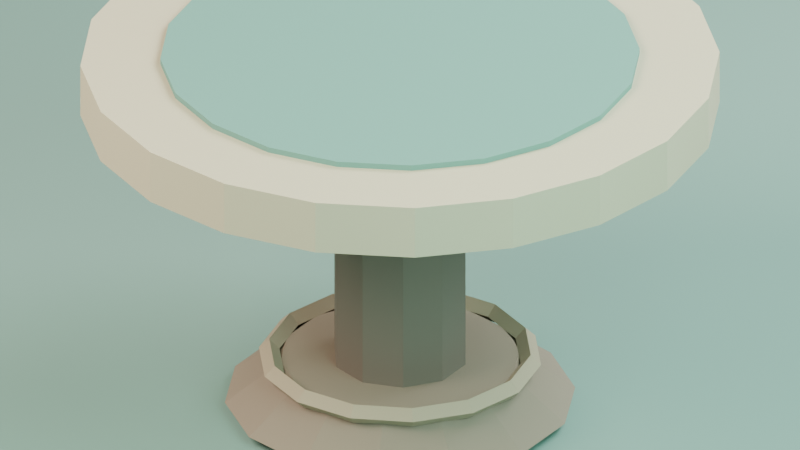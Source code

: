 # Source: council_table.blend  (saved by Blender 5.2.44; exported with 4.5.12 LTS)
import bpy
from mathutils import Matrix  # noqa: F401  (used for matrix-valued properties, if any)

bpy.ops.wm.read_factory_settings(use_empty=True)
scene = bpy.context.scene
scene.name = 'Scene'

# ---- collections
col_collection = bpy.data.collections.new('Collection'); scene.collection.children.link(col_collection)

# ---- materials (node trees are filled in below, after node groups)
mat_lf_counciltablewoodsun = bpy.data.materials.new('LF_CouncilTableWoodSun')
mat_lf_counciltablewoodsun.use_backface_culling = True
mat_lf_counciltablewoodsun.diffuse_color = (0.6314, 0.5333, 0.3882, 1.0)
mat_lf_counciltableharborgreen = bpy.data.materials.new('LF_CouncilTableHarborGreen')
mat_lf_counciltableharborgreen.use_backface_culling = True
mat_lf_counciltableharborgreen.diffuse_color = (0.1569, 0.3451, 0.302, 1.0)
mat_lf_counciltablewooddeep = bpy.data.materials.new('LF_CouncilTableWoodDeep')
mat_lf_counciltablewooddeep.use_backface_culling = True
mat_lf_counciltablewooddeep.diffuse_color = (0.2078, 0.1647, 0.1412, 1.0)
mat_lf_counciltablewoodwet = bpy.data.materials.new('LF_CouncilTableWoodWet')
mat_lf_counciltablewoodwet.use_backface_culling = True
mat_lf_counciltablewoodwet.diffuse_color = (0.2902, 0.2196, 0.1765, 1.0)
mat_lf_counciltablewood = bpy.data.materials.new('LF_CouncilTableWood')
mat_lf_counciltablewood.use_backface_culling = True
mat_lf_counciltablewood.diffuse_color = (0.451, 0.3529, 0.2627, 1.0)
mat_preview_ground = bpy.data.materials.new('PREVIEW_Ground')
mat_preview_ground.use_backface_culling = True
mat_preview_ground.diffuse_color = (0.2118, 0.3529, 0.3176, 1.0)

# ---- material node trees
mat_lf_counciltablewoodsun.use_nodes = True; mat_lf_counciltablewoodsun.node_tree.nodes.clear()
_N = mat_lf_counciltablewoodsun.node_tree.nodes; _L = mat_lf_counciltablewoodsun.node_tree.links
n0 = _N.new('ShaderNodeBsdfPrincipled'); n0.name = 'プリンシプルBSDF'; n0.location = (-200, 100)
n0.inputs[0].default_value = (0.6314, 0.5333, 0.3882, 1.0)
n0.inputs[2].default_value = 0.98
n0.inputs[10].default_value = 0.005
n1 = _N.new('ShaderNodeOutputMaterial'); n1.name = 'マテリアル出力'; n1.location = (200, 100)
_L.new(n0.outputs[0], n1.inputs[0])
n1.is_active_output = True
mat_lf_counciltableharborgreen.use_nodes = True; mat_lf_counciltableharborgreen.node_tree.nodes.clear()
_N = mat_lf_counciltableharborgreen.node_tree.nodes; _L = mat_lf_counciltableharborgreen.node_tree.links
n0 = _N.new('ShaderNodeBsdfPrincipled'); n0.name = 'プリンシプルBSDF'; n0.location = (-200, 100)
n0.inputs[0].default_value = (0.1569, 0.3451, 0.302, 1.0)
n0.inputs[2].default_value = 0.96
n0.inputs[10].default_value = 0.005
n1 = _N.new('ShaderNodeOutputMaterial'); n1.name = 'マテリアル出力'; n1.location = (200, 100)
_L.new(n0.outputs[0], n1.inputs[0])
n1.is_active_output = True
mat_lf_counciltablewooddeep.use_nodes = True; mat_lf_counciltablewooddeep.node_tree.nodes.clear()
_N = mat_lf_counciltablewooddeep.node_tree.nodes; _L = mat_lf_counciltablewooddeep.node_tree.links
n0 = _N.new('ShaderNodeBsdfPrincipled'); n0.name = 'プリンシプルBSDF'; n0.location = (-200, 100)
n0.inputs[0].default_value = (0.2078, 0.1647, 0.1412, 1.0)
n0.inputs[2].default_value = 0.99
n0.inputs[10].default_value = 0.005
n1 = _N.new('ShaderNodeOutputMaterial'); n1.name = 'マテリアル出力'; n1.location = (200, 100)
_L.new(n0.outputs[0], n1.inputs[0])
n1.is_active_output = True
mat_lf_counciltablewoodwet.use_nodes = True; mat_lf_counciltablewoodwet.node_tree.nodes.clear()
_N = mat_lf_counciltablewoodwet.node_tree.nodes; _L = mat_lf_counciltablewoodwet.node_tree.links
n0 = _N.new('ShaderNodeBsdfPrincipled'); n0.name = 'プリンシプルBSDF'; n0.location = (-200, 100)
n0.inputs[0].default_value = (0.2902, 0.2196, 0.1765, 1.0)
n0.inputs[2].default_value = 0.98
n0.inputs[10].default_value = 0.005
n1 = _N.new('ShaderNodeOutputMaterial'); n1.name = 'マテリアル出力'; n1.location = (200, 100)
_L.new(n0.outputs[0], n1.inputs[0])
n1.is_active_output = True
mat_lf_counciltablewood.use_nodes = True; mat_lf_counciltablewood.node_tree.nodes.clear()
_N = mat_lf_counciltablewood.node_tree.nodes; _L = mat_lf_counciltablewood.node_tree.links
n0 = _N.new('ShaderNodeBsdfPrincipled'); n0.name = 'プリンシプルBSDF'; n0.location = (-200, 100)
n0.inputs[0].default_value = (0.451, 0.3529, 0.2627, 1.0)
n0.inputs[2].default_value = 0.97
n0.inputs[10].default_value = 0.005
n1 = _N.new('ShaderNodeOutputMaterial'); n1.name = 'マテリアル出力'; n1.location = (200, 100)
_L.new(n0.outputs[0], n1.inputs[0])
n1.is_active_output = True
mat_preview_ground.use_nodes = True; mat_preview_ground.node_tree.nodes.clear()
_N = mat_preview_ground.node_tree.nodes; _L = mat_preview_ground.node_tree.links
n0 = _N.new('ShaderNodeBsdfPrincipled'); n0.name = 'プリンシプルBSDF'; n0.location = (-200, 100)
n0.inputs[0].default_value = (0.2118, 0.3529, 0.3176, 1.0)
n0.inputs[2].default_value = 1.0
n0.inputs[10].default_value = 0.005
n1 = _N.new('ShaderNodeOutputMaterial'); n1.name = 'マテリアル出力'; n1.location = (200, 100)
_L.new(n0.outputs[0], n1.inputs[0])
n1.is_active_output = True

# ---- world
world_world = bpy.data.worlds.new('World'); scene.world = world_world
world_world.use_nodes = True; world_world.node_tree.nodes.clear()
_N = world_world.node_tree.nodes; _L = world_world.node_tree.links
n0 = _N.new('ShaderNodeOutputWorld'); n0.name = 'World Output'; n0.location = (200, 100)
n1 = _N.new('ShaderNodeBackground'); n1.name = 'Background'; n1.location = (-200, 100)
n1.inputs[0].default_value = (0.06275, 0.2275, 0.2078, 1.0)
n1.inputs[1].default_value = 0.25
_L.new(n1.outputs[0], n0.inputs[0])
n0.is_active_output = True
world_world.color = (0.05088, 0.05088, 0.05088)
world_world.sun_shadow_jitter_overblur = 0.0

# ---- cameras
cam_x = bpy.data.cameras.new('カメラ')
cam_x.type = 'ORTHO'
cam_x.ortho_scale = 2.0

# ---- lights
light_x = bpy.data.lights.new('エリア', 'AREA')
light_x.color = (1.0, 0.9098, 0.7333)
light_x.energy = 560.0
light_x.shape = 'DISK'
light_x.size = 4.2
light_x.size_y = 1.0
light_001 = bpy.data.lights.new('エリア.001', 'AREA')
light_001.color = (0.4667, 0.7686, 0.6471)
light_001.energy = 310.0
light_001.shape = 'DISK'
light_001.size = 3.4
light_001.size_y = 1.0
light_002 = bpy.data.lights.new('エリア.002', 'AREA')
light_002.color = (0.7843, 0.8667, 0.8157)
light_002.energy = 410.0
light_002.shape = 'DISK'
light_002.size = 3.0
light_002.size_y = 1.0

# ---- meshes
me_council_table_top_mesh = bpy.data.meshes.new('Council_Table_Top_Mesh')
me_council_table_top_mesh.from_pydata([(0.0, 0.8, -0.07), (0.0, 0.8, 0.07), (0.2472, 0.7608, -0.07), (0.2472, 0.7608, 0.07), (0.4702, 0.6472, -0.07), (0.4702, 0.6472, 0.07), (0.6472, 0.4702, -0.07), (0.6472, 0.4702, 0.07), (0.7608, 0.2472, -0.07), (0.7608, 0.2472, 0.07), (0.8, 0.0, -0.07), (0.8, 0.0, 0.07), (0.7608, -0.2472, -0.07), (0.7608, -0.2472, 0.07), (0.6472, -0.4702, -0.07), (0.6472, -0.4702, 0.07), (0.4702, -0.6472, -0.07), (0.4702, -0.6472, 0.07), (0.2472, -0.7608, -0.07), (0.2472, -0.7608, 0.07), (0.0, -0.8, -0.07), (0.0, -0.8, 0.07), (-0.2472, -0.7608, -0.07), (-0.2472, -0.7608, 0.07), (-0.4702, -0.6472, -0.07), (-0.4702, -0.6472, 0.07), (-0.6472, -0.4702, -0.07), (-0.6472, -0.4702, 0.07), (-0.7608, -0.2472, -0.07), (-0.7608, -0.2472, 0.07), (-0.8, 0.0, -0.07), (-0.8, 0.0, 0.07), (-0.7608, 0.2472, -0.07), (-0.7608, 0.2472, 0.07), (-0.6472, 0.4702, -0.07), (-0.6472, 0.4702, 0.07), (-0.4702, 0.6472, -0.07), (-0.4702, 0.6472, 0.07), (-0.2472, 0.7608, -0.07), (-0.2472, 0.7608, 0.07)], [], [(0, 1, 3, 2), (2, 3, 5, 4), (4, 5, 7, 6), (6, 7, 9, 8), (8, 9, 11, 10), (10, 11, 13, 12), (12, 13, 15, 14), (14, 15, 17, 16), (16, 17, 19, 18), (18, 19, 21, 20), (20, 21, 23, 22), (22, 23, 25, 24), (24, 25, 27, 26), (26, 27, 29, 28), (28, 29, 31, 30), (30, 31, 33, 32), (32, 33, 35, 34), (34, 35, 37, 36), (3, 1, 39, 37, 35, 33, 31, 29, 27, 25, 23, 21, 19, 17, 15, 13, 11, 9, 7, 5), (36, 37, 39, 38), (38, 39, 1, 0), (0, 2, 4, 6, 8, 10, 12, 14, 16, 18, 20, 22, 24, 26, 28, 30, 32, 34, 36, 38)])
_uv = me_council_table_top_mesh.uv_layers.new(name='UVマップ')
_uv.uv.foreach_set('vector', [1.0, 0.5, 1.0, 1.0, 0.95, 1.0, 0.95, 0.5, 0.95, 0.5, 0.95, 1.0, 0.9, 1.0, 0.9, 0.5, 0.9, 0.5, 0.9, 1.0, 0.85, 1.0, 0.85, 0.5, 0.85, 0.5, 0.85, 1.0, 0.8, 1.0, 0.8, 0.5, 0.8, 0.5, 0.8, 1.0, 0.75, 1.0, 0.75, 0.5, 0.75, 0.5, 0.75, 1.0, 0.7, 1.0, 0.7, 0.5, 0.7, 0.5, 0.7, 1.0, 0.65, 1.0, 0.65, 0.5, 0.65, 0.5, 0.65, 1.0, 0.6, 1.0, 0.6, 0.5, 0.6, 0.5, 0.6, 1.0, 0.55, 1.0, 0.55, 0.5, 0.55, 0.5, 0.55, 1.0, 0.5, 1.0, 0.5, 0.5, 0.5, 0.5, 0.5, 1.0, 0.45, 1.0, 0.45, 0.5, 0.45, 0.5, 0.45, 1.0, 0.4, 1.0, 0.4, 0.5, 0.4, 0.5, 0.4, 1.0, 0.35, 1.0, 0.35, 0.5, 0.35, 0.5, 0.35, 1.0, 0.3, 1.0, 0.3, 0.5, 0.3, 0.5, 0.3, 1.0, 0.25, 1.0, 0.25, 0.5, 0.25, 0.5, 0.25, 1.0, 0.2, 1.0, 0.2, 0.5, 0.2, 0.5, 0.2, 1.0, 0.15, 1.0, 0.15, 0.5, 0.15, 0.5, 0.15, 1.0, 0.1, 1.0, 0.1, 0.5, 0.3242, 0.4783, 0.25, 0.49, 0.1758, 0.4783, 0.1089, 0.4442, 0.05584, 0.3911, 0.02175, 0.3242, 0.01, 0.25, 0.02175, 0.1758, 0.05584, 0.1089, 0.1089, 0.05584, 0.1758, 0.02175, 0.25, 0.01, 0.3242, 0.02175, 0.3911, 0.05584, 0.4442, 0.1089, 0.4783, 0.1758, 0.49, 0.25, 0.4783, 0.3242, 0.4442, 0.3911, 0.3911, 0.4442, 0.1, 0.5, 0.1, 1.0, 0.05, 1.0, 0.05, 0.5, 0.05, 0.5, 0.05, 1.0, -1.565e-07, 1.0, -1.565e-07, 0.5, 0.75, 0.49, 0.8242, 0.4783, 0.8911, 0.4442, 0.9442, 0.3911, 0.9783, 0.3242, 0.99, 0.25, 0.9783, 0.1758, 0.9442, 0.1089, 0.8911, 0.05584, 0.8242, 0.02175, 0.75, 0.01, 0.6758, 0.02175, 0.6089, 0.05584, 0.5558, 0.1089, 0.5217, 0.1758, 0.51, 0.25, 0.5217, 0.3242, 0.5558, 0.3911, 0.6089, 0.4442, 0.6758, 0.4783])
me_council_table_top_mesh.materials.append(mat_lf_counciltablewoodsun)
me_council_table_top_mesh.update()
me_council_map_inlay_mesh = bpy.data.meshes.new('Council_Map_Inlay_Mesh')
me_council_map_inlay_mesh.from_pydata([(0.0, 0.6, -0.009), (0.0, 0.6, 0.009), (0.1854, 0.5706, -0.009), (0.1854, 0.5706, 0.009), (0.3527, 0.4854, -0.009), (0.3527, 0.4854, 0.009), (0.4854, 0.3527, -0.009), (0.4854, 0.3527, 0.009), (0.5706, 0.1854, -0.009), (0.5706, 0.1854, 0.009), (0.6, 0.0, -0.009), (0.6, 0.0, 0.009), (0.5706, -0.1854, -0.009), (0.5706, -0.1854, 0.009), (0.4854, -0.3527, -0.009), (0.4854, -0.3527, 0.009), (0.3527, -0.4854, -0.009), (0.3527, -0.4854, 0.009), (0.1854, -0.5706, -0.009), (0.1854, -0.5706, 0.009), (0.0, -0.6, -0.009), (0.0, -0.6, 0.009), (-0.1854, -0.5706, -0.009), (-0.1854, -0.5706, 0.009), (-0.3527, -0.4854, -0.009), (-0.3527, -0.4854, 0.009), (-0.4854, -0.3527, -0.009), (-0.4854, -0.3527, 0.009), (-0.5706, -0.1854, -0.009), (-0.5706, -0.1854, 0.009), (-0.6, 0.0, -0.009), (-0.6, 0.0, 0.009), (-0.5706, 0.1854, -0.009), (-0.5706, 0.1854, 0.009), (-0.4854, 0.3527, -0.009), (-0.4854, 0.3527, 0.009), (-0.3527, 0.4854, -0.009), (-0.3527, 0.4854, 0.009), (-0.1854, 0.5706, -0.009), (-0.1854, 0.5706, 0.009)], [], [(0, 1, 3, 2), (2, 3, 5, 4), (4, 5, 7, 6), (6, 7, 9, 8), (8, 9, 11, 10), (10, 11, 13, 12), (12, 13, 15, 14), (14, 15, 17, 16), (16, 17, 19, 18), (18, 19, 21, 20), (20, 21, 23, 22), (22, 23, 25, 24), (24, 25, 27, 26), (26, 27, 29, 28), (28, 29, 31, 30), (30, 31, 33, 32), (32, 33, 35, 34), (34, 35, 37, 36), (3, 1, 39, 37, 35, 33, 31, 29, 27, 25, 23, 21, 19, 17, 15, 13, 11, 9, 7, 5), (36, 37, 39, 38), (38, 39, 1, 0), (0, 2, 4, 6, 8, 10, 12, 14, 16, 18, 20, 22, 24, 26, 28, 30, 32, 34, 36, 38)])
_uv = me_council_map_inlay_mesh.uv_layers.new(name='UVマップ')
_uv.uv.foreach_set('vector', [1.0, 0.5, 1.0, 1.0, 0.95, 1.0, 0.95, 0.5, 0.95, 0.5, 0.95, 1.0, 0.9, 1.0, 0.9, 0.5, 0.9, 0.5, 0.9, 1.0, 0.85, 1.0, 0.85, 0.5, 0.85, 0.5, 0.85, 1.0, 0.8, 1.0, 0.8, 0.5, 0.8, 0.5, 0.8, 1.0, 0.75, 1.0, 0.75, 0.5, 0.75, 0.5, 0.75, 1.0, 0.7, 1.0, 0.7, 0.5, 0.7, 0.5, 0.7, 1.0, 0.65, 1.0, 0.65, 0.5, 0.65, 0.5, 0.65, 1.0, 0.6, 1.0, 0.6, 0.5, 0.6, 0.5, 0.6, 1.0, 0.55, 1.0, 0.55, 0.5, 0.55, 0.5, 0.55, 1.0, 0.5, 1.0, 0.5, 0.5, 0.5, 0.5, 0.5, 1.0, 0.45, 1.0, 0.45, 0.5, 0.45, 0.5, 0.45, 1.0, 0.4, 1.0, 0.4, 0.5, 0.4, 0.5, 0.4, 1.0, 0.35, 1.0, 0.35, 0.5, 0.35, 0.5, 0.35, 1.0, 0.3, 1.0, 0.3, 0.5, 0.3, 0.5, 0.3, 1.0, 0.25, 1.0, 0.25, 0.5, 0.25, 0.5, 0.25, 1.0, 0.2, 1.0, 0.2, 0.5, 0.2, 0.5, 0.2, 1.0, 0.15, 1.0, 0.15, 0.5, 0.15, 0.5, 0.15, 1.0, 0.1, 1.0, 0.1, 0.5, 0.3242, 0.4783, 0.25, 0.49, 0.1758, 0.4783, 0.1089, 0.4442, 0.05584, 0.3911, 0.02175, 0.3242, 0.01, 0.25, 0.02175, 0.1758, 0.05584, 0.1089, 0.1089, 0.05584, 0.1758, 0.02175, 0.25, 0.01, 0.3242, 0.02175, 0.3911, 0.05584, 0.4442, 0.1089, 0.4783, 0.1758, 0.49, 0.25, 0.4783, 0.3242, 0.4442, 0.3911, 0.3911, 0.4442, 0.1, 0.5, 0.1, 1.0, 0.05, 1.0, 0.05, 0.5, 0.05, 0.5, 0.05, 1.0, -1.565e-07, 1.0, -1.565e-07, 0.5, 0.75, 0.49, 0.8242, 0.4783, 0.8911, 0.4442, 0.9442, 0.3911, 0.9783, 0.3242, 0.99, 0.25, 0.9783, 0.1758, 0.9442, 0.1089, 0.8911, 0.05584, 0.8242, 0.02175, 0.75, 0.01, 0.6758, 0.02175, 0.6089, 0.05584, 0.5558, 0.1089, 0.5217, 0.1758, 0.51, 0.25, 0.5217, 0.3242, 0.5558, 0.3911, 0.6089, 0.4442, 0.6758, 0.4783])
me_council_map_inlay_mesh.materials.append(mat_lf_counciltableharborgreen)
me_council_map_inlay_mesh.update()
me_council_table_pedestal_mesh = bpy.data.meshes.new('Council_Table_Pedestal_Mesh')
me_council_table_pedestal_mesh.from_pydata([(0.0, 0.17, -0.39), (0.0, 0.17, 0.39), (0.09992, 0.1375, -0.39), (0.09992, 0.1375, 0.39), (0.1617, 0.05253, -0.39), (0.1617, 0.05253, 0.39), (0.1617, -0.05253, -0.39), (0.1617, -0.05253, 0.39), (0.09992, -0.1375, -0.39), (0.09992, -0.1375, 0.39), (0.0, -0.17, -0.39), (0.0, -0.17, 0.39), (-0.09992, -0.1375, -0.39), (-0.09992, -0.1375, 0.39), (-0.1617, -0.05253, -0.39), (-0.1617, -0.05253, 0.39), (-0.1617, 0.05253, -0.39), (-0.1617, 0.05253, 0.39), (-0.09992, 0.1375, -0.39), (-0.09992, 0.1375, 0.39)], [], [(0, 1, 3, 2), (2, 3, 5, 4), (4, 5, 7, 6), (6, 7, 9, 8), (8, 9, 11, 10), (10, 11, 13, 12), (12, 13, 15, 14), (14, 15, 17, 16), (3, 1, 19, 17, 15, 13, 11, 9, 7, 5), (16, 17, 19, 18), (18, 19, 1, 0), (0, 2, 4, 6, 8, 10, 12, 14, 16, 18)])
_uv = me_council_table_pedestal_mesh.uv_layers.new(name='UVマップ')
_uv.uv.foreach_set('vector', [1.0, 0.5, 1.0, 1.0, 0.9, 1.0, 0.9, 0.5, 0.9, 0.5, 0.9, 1.0, 0.8, 1.0, 0.8, 0.5, 0.8, 0.5, 0.8, 1.0, 0.7, 1.0, 0.7, 0.5, 0.7, 0.5, 0.7, 1.0, 0.6, 1.0, 0.6, 0.5, 0.6, 0.5, 0.6, 1.0, 0.5, 1.0, 0.5, 0.5, 0.5, 0.5, 0.5, 1.0, 0.4, 1.0, 0.4, 0.5, 0.4, 0.5, 0.4, 1.0, 0.3, 1.0, 0.3, 0.5, 0.3, 0.5, 0.3, 1.0, 0.2, 1.0, 0.2, 0.5, 0.3911, 0.4442, 0.25, 0.49, 0.1089, 0.4442, 0.02175, 0.3242, 0.02175, 0.1758, 0.1089, 0.05584, 0.25, 0.01, 0.3911, 0.05584, 0.4783, 0.1758, 0.4783, 0.3242, 0.2, 0.5, 0.2, 1.0, 0.1, 1.0, 0.1, 0.5, 0.1, 0.5, 0.1, 1.0, -7.451e-08, 1.0, -7.451e-08, 0.5, 0.75, 0.49, 0.8911, 0.4442, 0.9783, 0.3242, 0.9783, 0.1758, 0.8911, 0.05584, 0.75, 0.01, 0.6089, 0.05584, 0.5217, 0.1758, 0.5217, 0.3242, 0.6089, 0.4442])
me_council_table_pedestal_mesh.materials.append(mat_lf_counciltablewooddeep)
me_council_table_pedestal_mesh.update()
me_council_table_base_mesh = bpy.data.meshes.new('Council_Table_Base_Mesh')
me_council_table_base_mesh.from_pydata([(0.0, 0.44, -0.055), (0.0, 0.3, 0.055), (0.1909, 0.3964, -0.055), (0.1302, 0.2703, 0.055), (0.344, 0.2743, -0.055), (0.2345, 0.187, 0.055), (0.429, 0.09791, -0.055), (0.2925, 0.06676, 0.055), (0.429, -0.09791, -0.055), (0.2925, -0.06676, 0.055), (0.344, -0.2743, -0.055), (0.2345, -0.187, 0.055), (0.1909, -0.3964, -0.055), (0.1302, -0.2703, 0.055), (0.0, -0.44, -0.055), (0.0, -0.3, 0.055), (-0.1909, -0.3964, -0.055), (-0.1302, -0.2703, 0.055), (-0.344, -0.2743, -0.055), (-0.2345, -0.187, 0.055), (-0.429, -0.09791, -0.055), (-0.2925, -0.06676, 0.055), (-0.429, 0.09791, -0.055), (-0.2925, 0.06676, 0.055), (-0.344, 0.2743, -0.055), (-0.2345, 0.187, 0.055), (-0.1909, 0.3964, -0.055), (-0.1302, 0.2703, 0.055)], [], [(0, 1, 3, 2), (2, 3, 5, 4), (4, 5, 7, 6), (6, 7, 9, 8), (8, 9, 11, 10), (10, 11, 13, 12), (12, 13, 15, 14), (14, 15, 17, 16), (16, 17, 19, 18), (18, 19, 21, 20), (20, 21, 23, 22), (22, 23, 25, 24), (3, 1, 27, 25, 23, 21, 19, 17, 15, 13, 11, 9, 7, 5), (24, 25, 27, 26), (26, 27, 1, 0), (0, 2, 4, 6, 8, 10, 12, 14, 16, 18, 20, 22, 24, 26)])
_uv = me_council_table_base_mesh.uv_layers.new(name='UVマップ')
_uv.uv.foreach_set('vector', [1.0, 0.5, 1.0, 1.0, 0.9286, 1.0, 0.9286, 0.5, 0.9286, 0.5, 0.9286, 1.0, 0.8571, 1.0, 0.8571, 0.5, 0.8571, 0.5, 0.8571, 1.0, 0.7857, 1.0, 0.7857, 0.5, 0.7857, 0.5, 0.7857, 1.0, 0.7143, 1.0, 0.7143, 0.5, 0.7143, 0.5, 0.7143, 1.0, 0.6429, 1.0, 0.6429, 0.5, 0.6429, 0.5, 0.6429, 1.0, 0.5714, 1.0, 0.5714, 0.5, 0.5714, 0.5, 0.5714, 1.0, 0.5, 1.0, 0.5, 0.5, 0.5, 0.5, 0.5, 1.0, 0.4286, 1.0, 0.4286, 0.5, 0.4286, 0.5, 0.4286, 1.0, 0.3571, 1.0, 0.3571, 0.5, 0.3571, 0.5, 0.3571, 1.0, 0.2857, 1.0, 0.2857, 0.5, 0.2857, 0.5, 0.2857, 1.0, 0.2143, 1.0, 0.2143, 0.5, 0.2143, 0.5, 0.2143, 1.0, 0.1429, 1.0, 0.1429, 0.5, 0.3541, 0.4662, 0.25, 0.49, 0.1459, 0.4662, 0.06236, 0.3996, 0.01602, 0.3034, 0.01602, 0.1966, 0.06236, 0.1004, 0.1459, 0.03377, 0.25, 0.01, 0.3541, 0.03377, 0.4376, 0.1004, 0.484, 0.1966, 0.484, 0.3034, 0.4376, 0.3996, 0.1429, 0.5, 0.1429, 1.0, 0.07143, 1.0, 0.07143, 0.5, 0.07143, 0.5, 0.07143, 1.0, -1.341e-07, 1.0, -1.341e-07, 0.5, 0.75, 0.49, 0.8541, 0.4662, 0.9376, 0.3996, 0.984, 0.3034, 0.984, 0.1966, 0.9376, 0.1004, 0.8541, 0.03377, 0.75, 0.01, 0.6459, 0.03377, 0.5624, 0.1004, 0.516, 0.1966, 0.516, 0.3034, 0.5624, 0.3996, 0.6459, 0.4662])
me_council_table_base_mesh.materials.append(mat_lf_counciltablewoodwet)
me_council_table_base_mesh.update()
me_council_table_basering_mesh = bpy.data.meshes.new('Council_Table_BaseRing_Mesh')
me_council_table_basering_mesh.from_pydata([(0.356, 0.0, 0.0), (0.33, 0.0, 0.026), (0.304, 0.0, 3.184e-18), (0.33, 0.0, -0.026), (0.3207, 0.1545, 0.0), (0.2973, 0.1432, 0.026), (0.2739, 0.1319, 3.184e-18), (0.2973, 0.1432, -0.026), (0.222, 0.2783, 0.0), (0.2058, 0.258, 0.026), (0.1895, 0.2377, 3.184e-18), (0.2058, 0.258, -0.026), (0.07922, 0.3471, 0.0), (0.07343, 0.3217, 0.026), (0.06765, 0.2964, 3.184e-18), (0.07343, 0.3217, -0.026), (-0.07922, 0.3471, 0.0), (-0.07343, 0.3217, 0.026), (-0.06765, 0.2964, 3.184e-18), (-0.07343, 0.3217, -0.026), (-0.222, 0.2783, 0.0), (-0.2058, 0.258, 0.026), (-0.1895, 0.2377, 3.184e-18), (-0.2058, 0.258, -0.026), (-0.3207, 0.1545, 0.0), (-0.2973, 0.1432, 0.026), (-0.2739, 0.1319, 3.184e-18), (-0.2973, 0.1432, -0.026), (-0.356, 3.112e-08, 0.0), (-0.33, 2.885e-08, 0.026), (-0.304, 2.658e-08, 3.184e-18), (-0.33, 2.885e-08, -0.026), (-0.3207, -0.1545, 0.0), (-0.2973, -0.1432, 0.026), (-0.2739, -0.1319, 3.184e-18), (-0.2973, -0.1432, -0.026), (-0.222, -0.2783, 0.0), (-0.2058, -0.258, 0.026), (-0.1895, -0.2377, 3.184e-18), (-0.2058, -0.258, -0.026), (-0.07922, -0.3471, 0.0), (-0.07343, -0.3217, 0.026), (-0.06765, -0.2964, 3.184e-18), (-0.07343, -0.3217, -0.026), (0.07922, -0.3471, 0.0), (0.07343, -0.3217, 0.026), (0.06765, -0.2964, 3.184e-18), (0.07343, -0.3217, -0.026), (0.222, -0.2783, 0.0), (0.2058, -0.258, 0.026), (0.1895, -0.2377, 3.184e-18), (0.2058, -0.258, -0.026), (0.3207, -0.1545, 0.0), (0.2973, -0.1432, 0.026), (0.2739, -0.1319, 3.184e-18), (0.2973, -0.1432, -0.026)], [], [(0, 4, 5, 1), (1, 5, 6, 2), (2, 6, 7, 3), (3, 7, 4, 0), (4, 8, 9, 5), (5, 9, 10, 6), (6, 10, 11, 7), (7, 11, 8, 4), (8, 12, 13, 9), (9, 13, 14, 10), (10, 14, 15, 11), (11, 15, 12, 8), (12, 16, 17, 13), (13, 17, 18, 14), (14, 18, 19, 15), (15, 19, 16, 12), (16, 20, 21, 17), (17, 21, 22, 18), (18, 22, 23, 19), (19, 23, 20, 16), (20, 24, 25, 21), (21, 25, 26, 22), (22, 26, 27, 23), (23, 27, 24, 20), (24, 28, 29, 25), (25, 29, 30, 26), (26, 30, 31, 27), (27, 31, 28, 24), (28, 32, 33, 29), (29, 33, 34, 30), (30, 34, 35, 31), (31, 35, 32, 28), (32, 36, 37, 33), (33, 37, 38, 34), (34, 38, 39, 35), (35, 39, 36, 32), (36, 40, 41, 37), (37, 41, 42, 38), (38, 42, 43, 39), (39, 43, 40, 36), (40, 44, 45, 41), (41, 45, 46, 42), (42, 46, 47, 43), (43, 47, 44, 40), (44, 48, 49, 45), (45, 49, 50, 46), (46, 50, 51, 47), (47, 51, 48, 44), (48, 52, 53, 49), (49, 53, 54, 50), (50, 54, 55, 51), (51, 55, 52, 48), (52, 0, 1, 53), (53, 1, 2, 54), (54, 2, 3, 55), (55, 3, 0, 52)])
_uv = me_council_table_basering_mesh.uv_layers.new(name='UVMap')
_uv.uv.foreach_set('vector', [0.5, 0.5, 0.5714, 0.5, 0.5714, 0.75, 0.5, 0.75, 0.5, 0.75, 0.5714, 0.75, 0.5714, 1.0, 0.5, 1.0, 0.5, 0.0, 0.5714, 0.0, 0.5714, 0.25, 0.5, 0.25, 0.5, 0.25, 0.5714, 0.25, 0.5714, 0.5, 0.5, 0.5, 0.5714, 0.5, 0.6429, 0.5, 0.6429, 0.75, 0.5714, 0.75, 0.5714, 0.75, 0.6429, 0.75, 0.6429, 1.0, 0.5714, 1.0, 0.5714, 0.0, 0.6429, 0.0, 0.6429, 0.25, 0.5714, 0.25, 0.5714, 0.25, 0.6429, 0.25, 0.6429, 0.5, 0.5714, 0.5, 0.6429, 0.5, 0.7143, 0.5, 0.7143, 0.75, 0.6429, 0.75, 0.6429, 0.75, 0.7143, 0.75, 0.7143, 1.0, 0.6429, 1.0, 0.6429, 0.0, 0.7143, 0.0, 0.7143, 0.25, 0.6429, 0.25, 0.6429, 0.25, 0.7143, 0.25, 0.7143, 0.5, 0.6429, 0.5, 0.7143, 0.5, 0.7857, 0.5, 0.7857, 0.75, 0.7143, 0.75, 0.7143, 0.75, 0.7857, 0.75, 0.7857, 1.0, 0.7143, 1.0, 0.7143, 0.0, 0.7857, 0.0, 0.7857, 0.25, 0.7143, 0.25, 0.7143, 0.25, 0.7857, 0.25, 0.7857, 0.5, 0.7143, 0.5, 0.7857, 0.5, 0.8571, 0.5, 0.8571, 0.75, 0.7857, 0.75, 0.7857, 0.75, 0.8571, 0.75, 0.8571, 1.0, 0.7857, 1.0, 0.7857, 0.0, 0.8571, 0.0, 0.8571, 0.25, 0.7857, 0.25, 0.7857, 0.25, 0.8571, 0.25, 0.8571, 0.5, 0.7857, 0.5, 0.8571, 0.5, 0.9286, 0.5, 0.9286, 0.75, 0.8571, 0.75, 0.8571, 0.75, 0.9286, 0.75, 0.9286, 1.0, 0.8571, 1.0, 0.8571, 0.0, 0.9286, 0.0, 0.9286, 0.25, 0.8571, 0.25, 0.8571, 0.25, 0.9286, 0.25, 0.9286, 0.5, 0.8571, 0.5, 0.9286, 0.5, 1.0, 0.5, 1.0, 0.75, 0.9286, 0.75, 0.9286, 0.75, 1.0, 0.75, 1.0, 1.0, 0.9286, 1.0, 0.9286, 0.0, 1.0, 0.0, 1.0, 0.25, 0.9286, 0.25, 0.9286, 0.25, 1.0, 0.25, 1.0, 0.5, 0.9286, 0.5, -2.22e-16, 0.5, 0.07143, 0.5, 0.07143, 0.75, -2.22e-16, 0.75, -2.22e-16, 0.75, 0.07143, 0.75, 0.07143, 1.0, -2.22e-16, 1.0, -2.22e-16, 0.0, 0.07143, 0.0, 0.07143, 0.25, -2.22e-16, 0.25, -2.22e-16, 0.25, 0.07143, 0.25, 0.07143, 0.5, -2.22e-16, 0.5, 0.07143, 0.5, 0.1429, 0.5, 0.1429, 0.75, 0.07143, 0.75, 0.07143, 0.75, 0.1429, 0.75, 0.1429, 1.0, 0.07143, 1.0, 0.07143, 0.0, 0.1429, 0.0, 0.1429, 0.25, 0.07143, 0.25, 0.07143, 0.25, 0.1429, 0.25, 0.1429, 0.5, 0.07143, 0.5, 0.1429, 0.5, 0.2143, 0.5, 0.2143, 0.75, 0.1429, 0.75, 0.1429, 0.75, 0.2143, 0.75, 0.2143, 1.0, 0.1429, 1.0, 0.1429, 0.0, 0.2143, 0.0, 0.2143, 0.25, 0.1429, 0.25, 0.1429, 0.25, 0.2143, 0.25, 0.2143, 0.5, 0.1429, 0.5, 0.2143, 0.5, 0.2857, 0.5, 0.2857, 0.75, 0.2143, 0.75, 0.2143, 0.75, 0.2857, 0.75, 0.2857, 1.0, 0.2143, 1.0, 0.2143, 0.0, 0.2857, 0.0, 0.2857, 0.25, 0.2143, 0.25, 0.2143, 0.25, 0.2857, 0.25, 0.2857, 0.5, 0.2143, 0.5, 0.2857, 0.5, 0.3571, 0.5, 0.3571, 0.75, 0.2857, 0.75, 0.2857, 0.75, 0.3571, 0.75, 0.3571, 1.0, 0.2857, 1.0, 0.2857, 0.0, 0.3571, 0.0, 0.3571, 0.25, 0.2857, 0.25, 0.2857, 0.25, 0.3571, 0.25, 0.3571, 0.5, 0.2857, 0.5, 0.3571, 0.5, 0.4286, 0.5, 0.4286, 0.75, 0.3571, 0.75, 0.3571, 0.75, 0.4286, 0.75, 0.4286, 1.0, 0.3571, 1.0, 0.3571, 0.0, 0.4286, 0.0, 0.4286, 0.25, 0.3571, 0.25, 0.3571, 0.25, 0.4286, 0.25, 0.4286, 0.5, 0.3571, 0.5, 0.4286, 0.5, 0.5, 0.5, 0.5, 0.75, 0.4286, 0.75, 0.4286, 0.75, 0.5, 0.75, 0.5, 1.0, 0.4286, 1.0, 0.4286, 0.0, 0.5, 0.0, 0.5, 0.25, 0.4286, 0.25, 0.4286, 0.25, 0.5, 0.25, 0.5, 0.5, 0.4286, 0.5])
me_council_table_basering_mesh.materials.append(mat_lf_counciltablewood)
me_council_table_basering_mesh.update()
me_x = bpy.data.meshes.new('平面')
me_x.from_pydata([(-50.0, -50.0, 0.0), (50.0, -50.0, 0.0), (-50.0, 50.0, 0.0), (50.0, 50.0, 0.0)], [], [(0, 1, 3, 2)])
_uv = me_x.uv_layers.new(name='UVマップ')
_uv.uv.foreach_set('vector', [0.0, 0.0, 1.0, 0.0, 1.0, 1.0, 0.0, 1.0])
me_x.materials.append(mat_preview_ground)
me_x.update()

# ---- objects
ob_council_table = bpy.data.objects.new('Council_Table', None)
ob_council_table_top = bpy.data.objects.new('Council_Table_Top', me_council_table_top_mesh)
ob_council_map_inlay = bpy.data.objects.new('Council_Map_Inlay', me_council_map_inlay_mesh)
ob_council_table_pedestal = bpy.data.objects.new('Council_Table_Pedestal', me_council_table_pedestal_mesh)
ob_council_table_base = bpy.data.objects.new('Council_Table_Base', me_council_table_base_mesh)
ob_council_table_basering = bpy.data.objects.new('Council_Table_BaseRing', me_council_table_basering_mesh)
ob_preview_ground = bpy.data.objects.new('PREVIEW_Ground', me_x)
ob_preview_key = bpy.data.objects.new('PREVIEW_Key', light_x)
ob_preview_fill = bpy.data.objects.new('PREVIEW_Fill', light_001)
ob_preview_rim = bpy.data.objects.new('PREVIEW_Rim', light_002)
ob_preview_camera = bpy.data.objects.new('PREVIEW_Camera', cam_x)

# ---- transforms, parenting, visibility, modifiers, constraints
ob_council_table.location = (0.0, 0.0, 0.0)
ob_council_table_top.parent = ob_council_table
ob_council_table_top.location = (0.0, 0.0, 0.88)
ob_council_map_inlay.parent = ob_council_table
ob_council_map_inlay.location = (0.0, 0.0, 0.956)
ob_council_table_pedestal.parent = ob_council_table
ob_council_table_pedestal.location = (0.0, 0.0, 0.44)
ob_council_table_base.parent = ob_council_table
ob_council_table_base.location = (0.0, 0.0, 0.055)
ob_council_table_basering.parent = ob_council_table
ob_council_table_basering.location = (0.0, 0.0, 0.11)
ob_preview_ground.location = (0.0, 0.0, -0.025)
ob_preview_key.location = (-2.72, -3.52, 4.483)
ob_preview_key.rotation_euler = (0.8384, 7.713e-08, -0.6579)
ob_preview_fill.location = (3.2, -1.28, 2.883)
ob_preview_fill.rotation_euler = (0.9625, 6.241e-08, 1.19)
ob_preview_rim.location = (1.28, 3.2, 3.842)
ob_preview_rim.rotation_euler = (0.7981, 6.192e-09, 2.761)
ob_preview_camera.location = (4.0, -6.08, 4.323)
ob_preview_camera.rotation_euler = (1.085, 2.446e-09, 0.5819)

# ---- collection membership
col_collection.objects.link(ob_council_table)
col_collection.objects.link(ob_council_table_top)
col_collection.objects.link(ob_council_map_inlay)
col_collection.objects.link(ob_council_table_pedestal)
col_collection.objects.link(ob_council_table_base)
col_collection.objects.link(ob_council_table_basering)
col_collection.objects.link(ob_preview_ground)
col_collection.objects.link(ob_preview_key)
col_collection.objects.link(ob_preview_fill)
col_collection.objects.link(ob_preview_rim)
col_collection.objects.link(ob_preview_camera)

# ---- scene / render settings (as saved in the file)
scene.camera = ob_preview_camera
scene.frame_start = 1; scene.frame_end = 250; scene.frame_set(1)
scene.render.engine = 'BLENDER_EEVEE_NEXT'
scene.render.bake_bias = 0.0
scene.render.bake_samples = 0
scene.render.compositor_device = 'GPU'
scene.eevee.use_volume_custom_range = False
scene.eevee.fast_gi_thickness_near = 0.1
scene.eevee.fast_gi_thickness_far = 0.0
scene.eevee.ray_tracing_options.screen_trace_thickness = 0.1
bpy.context.view_layer.update()
